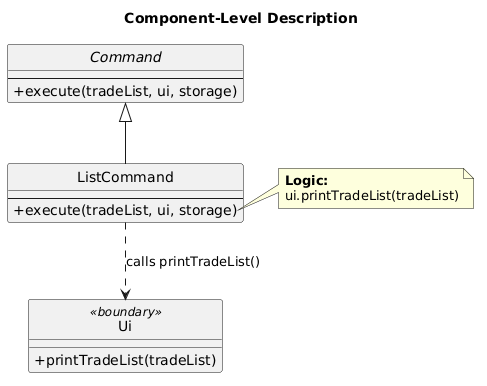

The diagram above was rendered by PlantUML. Its source (embedded in the PNG):
@startuml
skinparam classAttributeIconSize 0
hide circles

title Component-Level Description

abstract class Command {
    --
    +execute(tradeList, ui, storage)
}

class ListCommand {
    --
    +execute(tradeList, ui, storage)
}

class Ui <<boundary>> {
    +printTradeList(tradeList)
}

Command <|-- ListCommand
ListCommand ..> Ui : calls printTradeList()

note right of ListCommand::execute
  <b>Logic:</b>
  ui.printTradeList(tradeList)
end note
@enduml